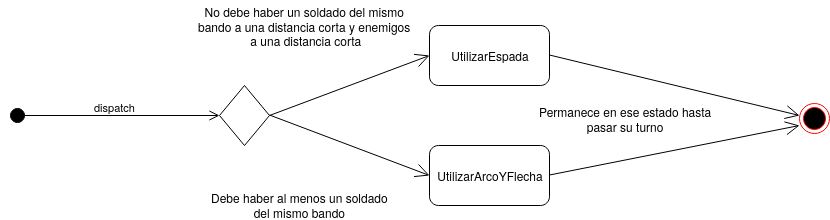

The diagram above was exported from draw.io. Its source (the exported page's mxGraphModel, read from the mxfile embedded in the PNG):
<mxGraphModel dx="1130" dy="239" grid="1" gridSize="10" guides="1" tooltips="1" connect="1" arrows="1" fold="1" page="1" pageScale="1" pageWidth="1169" pageHeight="826" background="#ffffff" math="0" shadow="0">
  <root>
    <mxCell id="0" />
    <mxCell id="1" parent="0" />
    <mxCell id="N2p_oyWJKuvpzTVhBUw2-41" value="dispatch" style="html=1;verticalAlign=bottom;startArrow=circle;startFill=1;endArrow=open;startSize=6;endSize=8;" edge="1" parent="1" target="N2p_oyWJKuvpzTVhBUw2-42">
      <mxGeometry width="80" relative="1" as="geometry">
        <mxPoint x="170" y="340" as="sourcePoint" />
        <mxPoint x="420" y="340" as="targetPoint" />
        <Array as="points" />
      </mxGeometry>
    </mxCell>
    <mxCell id="N2p_oyWJKuvpzTVhBUw2-42" value="" style="rhombus;whiteSpace=wrap;html=1;" vertex="1" parent="1">
      <mxGeometry x="380" y="310" width="50" height="60" as="geometry" />
    </mxCell>
    <mxCell id="N2p_oyWJKuvpzTVhBUw2-45" value="" style="endArrow=open;endFill=1;endSize=12;html=1;" edge="1" parent="1">
      <mxGeometry width="160" relative="1" as="geometry">
        <mxPoint x="430" y="340" as="sourcePoint" />
        <mxPoint x="590" y="280" as="targetPoint" />
      </mxGeometry>
    </mxCell>
    <mxCell id="N2p_oyWJKuvpzTVhBUw2-46" value="" style="endArrow=open;endFill=1;endSize=12;html=1;" edge="1" parent="1">
      <mxGeometry width="160" relative="1" as="geometry">
        <mxPoint x="430" y="339.5" as="sourcePoint" />
        <mxPoint x="590" y="400" as="targetPoint" />
      </mxGeometry>
    </mxCell>
    <mxCell id="N2p_oyWJKuvpzTVhBUw2-47" value="&lt;div&gt;No debe haber un soldado del mismo&lt;/div&gt;&lt;div&gt;bando a una distancia corta y enemigos &lt;br&gt;&lt;/div&gt;&lt;div&gt;&amp;nbsp;a una distancia corta&lt;br&gt;&lt;/div&gt;" style="text;html=1;align=center;verticalAlign=middle;resizable=0;points=[];;autosize=1;" vertex="1" parent="1">
      <mxGeometry x="350" y="225" width="230" height="50" as="geometry" />
    </mxCell>
    <mxCell id="N2p_oyWJKuvpzTVhBUw2-48" value="&lt;div&gt;Debe haber al menos un soldado&lt;/div&gt;&lt;div&gt;del mismo bando &lt;br&gt;&lt;/div&gt;" style="text;html=1;align=center;verticalAlign=middle;resizable=0;points=[];;autosize=1;" vertex="1" parent="1">
      <mxGeometry x="365" y="414" width="190" height="30" as="geometry" />
    </mxCell>
    <mxCell id="N2p_oyWJKuvpzTVhBUw2-49" value="UtilizarArcoYFlecha" style="rounded=1;whiteSpace=wrap;html=1;" vertex="1" parent="1">
      <mxGeometry x="590" y="370" width="120" height="60" as="geometry" />
    </mxCell>
    <mxCell id="N2p_oyWJKuvpzTVhBUw2-50" value="UtilizarEspada" style="rounded=1;whiteSpace=wrap;html=1;" vertex="1" parent="1">
      <mxGeometry x="590" y="250" width="120" height="60" as="geometry" />
    </mxCell>
    <mxCell id="N2p_oyWJKuvpzTVhBUw2-51" value="&lt;div&gt;Permanece en ese estado hasta&lt;/div&gt;&lt;div&gt;pasar su turno&lt;br&gt;&lt;/div&gt;" style="text;html=1;align=center;verticalAlign=middle;resizable=0;points=[];;autosize=1;" vertex="1" parent="1">
      <mxGeometry x="691" y="328" width="190" height="30" as="geometry" />
    </mxCell>
    <mxCell id="N2p_oyWJKuvpzTVhBUw2-52" value="" style="endArrow=open;endFill=1;endSize=12;html=1;" edge="1" parent="1">
      <mxGeometry width="160" relative="1" as="geometry">
        <mxPoint x="710" y="279.5" as="sourcePoint" />
        <mxPoint x="960" y="340" as="targetPoint" />
      </mxGeometry>
    </mxCell>
    <mxCell id="N2p_oyWJKuvpzTVhBUw2-53" value="" style="endArrow=open;endFill=1;endSize=12;html=1;" edge="1" parent="1">
      <mxGeometry width="160" relative="1" as="geometry">
        <mxPoint x="710" y="399.5" as="sourcePoint" />
        <mxPoint x="960" y="350" as="targetPoint" />
      </mxGeometry>
    </mxCell>
    <mxCell id="N2p_oyWJKuvpzTVhBUw2-54" value="" style="ellipse;html=1;shape=endState;fillColor=#000000;strokeColor=#ff0000;" vertex="1" parent="1">
      <mxGeometry x="960" y="328" width="30" height="30" as="geometry" />
    </mxCell>
  </root>
</mxGraphModel>